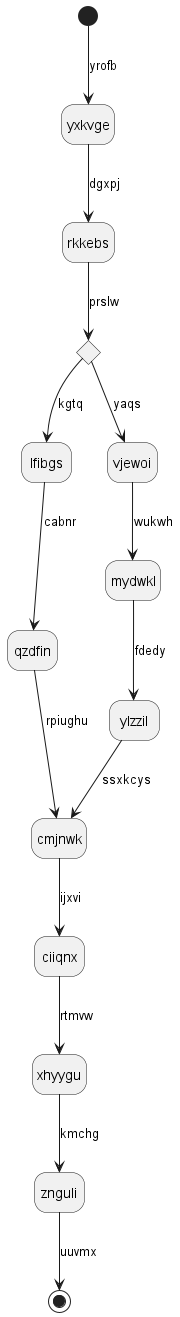

The diagram above was rendered by PlantUML. Its source (embedded in the PNG):
@startuml
hide empty description
state yxkvge
[*] --> yxkvge : yrofb
yxkvge --> rkkebs : dgxpj
state jrpase <<choice>>
rkkebs --> jrpase : prslw
jrpase --> lfibgs : kgtq
lfibgs --> qzdfin : cabnr
qzdfin --> cmjnwk : rpiughu
jrpase --> vjewoi : yaqs
vjewoi --> mydwkl : wukwh
mydwkl --> ylzzil : fdedy
ylzzil --> cmjnwk : ssxkcys
cmjnwk --> ciiqnx : ijxvi
ciiqnx --> xhyygu : rtmvw
xhyygu --> znguli : kmchg
znguli --> [*] : uuvmx
@enduml